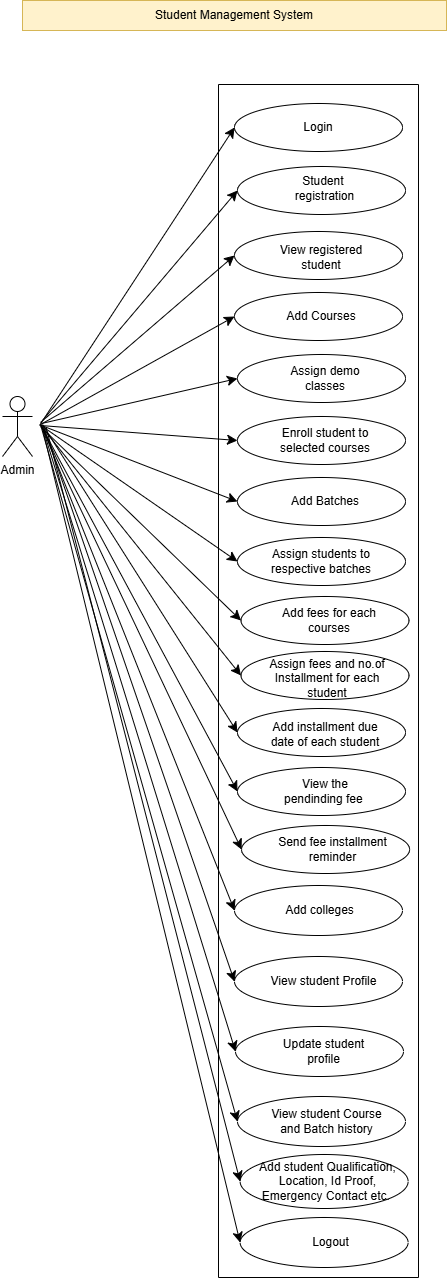

The diagram above was exported from draw.io. Its source (the exported page's mxGraphModel, read from the mxfile embedded in the PNG):
<mxGraphModel dx="1425" dy="851" grid="0" gridSize="10" guides="1" tooltips="1" connect="1" arrows="1" fold="1" page="0" pageScale="1" pageWidth="850" pageHeight="1100" math="0" shadow="0">
  <root>
    <mxCell id="0" />
    <mxCell id="1" parent="0" />
    <mxCell id="DfsN_9fWvov8J0PmDeL1-1" value="Admin" style="shape=umlActor;verticalLabelPosition=bottom;verticalAlign=top;html=1;outlineConnect=0;" parent="1" vertex="1">
      <mxGeometry x="-118" y="162" width="30" height="60" as="geometry" />
    </mxCell>
    <mxCell id="DfsN_9fWvov8J0PmDeL1-8" style="edgeStyle=none;curved=1;rounded=0;orthogonalLoop=1;jettySize=auto;html=1;exitX=0.5;exitY=0;exitDx=0;exitDy=0;fontSize=12;startSize=8;endSize=8;" parent="1" edge="1">
      <mxGeometry relative="1" as="geometry">
        <mxPoint x="200" y="-199" as="sourcePoint" />
        <mxPoint x="200" y="-199" as="targetPoint" />
      </mxGeometry>
    </mxCell>
    <mxCell id="DfsN_9fWvov8J0PmDeL1-9" value="" style="swimlane;startSize=0;" parent="1" vertex="1">
      <mxGeometry x="98" y="-150" width="200" height="1193" as="geometry" />
    </mxCell>
    <mxCell id="DfsN_9fWvov8J0PmDeL1-10" value="" style="ellipse;whiteSpace=wrap;html=1;" parent="DfsN_9fWvov8J0PmDeL1-9" vertex="1">
      <mxGeometry x="16" y="19" width="168" height="48" as="geometry" />
    </mxCell>
    <mxCell id="DfsN_9fWvov8J0PmDeL1-11" value="Login" style="text;html=1;align=center;verticalAlign=middle;whiteSpace=wrap;rounded=0;" parent="DfsN_9fWvov8J0PmDeL1-9" vertex="1">
      <mxGeometry x="70" y="28" width="60" height="30" as="geometry" />
    </mxCell>
    <mxCell id="DfsN_9fWvov8J0PmDeL1-12" value="" style="ellipse;whiteSpace=wrap;html=1;" parent="DfsN_9fWvov8J0PmDeL1-9" vertex="1">
      <mxGeometry x="19" y="82" width="168" height="48" as="geometry" />
    </mxCell>
    <mxCell id="DfsN_9fWvov8J0PmDeL1-13" value="Student&amp;nbsp; registration" style="text;html=1;align=center;verticalAlign=middle;whiteSpace=wrap;rounded=0;" parent="DfsN_9fWvov8J0PmDeL1-9" vertex="1">
      <mxGeometry x="68" y="89" width="77" height="30" as="geometry" />
    </mxCell>
    <mxCell id="DfsN_9fWvov8J0PmDeL1-16" value="" style="ellipse;whiteSpace=wrap;html=1;" parent="DfsN_9fWvov8J0PmDeL1-9" vertex="1">
      <mxGeometry x="16" y="147" width="168" height="48" as="geometry" />
    </mxCell>
    <mxCell id="DfsN_9fWvov8J0PmDeL1-17" value="View registered student" style="text;html=1;align=center;verticalAlign=middle;whiteSpace=wrap;rounded=0;" parent="DfsN_9fWvov8J0PmDeL1-9" vertex="1">
      <mxGeometry x="58.25" y="158" width="89.5" height="30" as="geometry" />
    </mxCell>
    <mxCell id="DfsN_9fWvov8J0PmDeL1-18" value="" style="ellipse;whiteSpace=wrap;html=1;" parent="DfsN_9fWvov8J0PmDeL1-9" vertex="1">
      <mxGeometry x="16" y="208" width="168" height="48" as="geometry" />
    </mxCell>
    <mxCell id="DfsN_9fWvov8J0PmDeL1-19" value="Add Courses" style="text;html=1;align=center;verticalAlign=middle;whiteSpace=wrap;rounded=0;" parent="DfsN_9fWvov8J0PmDeL1-9" vertex="1">
      <mxGeometry x="50.120000000000005" y="217" width="105.75" height="30" as="geometry" />
    </mxCell>
    <mxCell id="DfsN_9fWvov8J0PmDeL1-20" value="" style="ellipse;whiteSpace=wrap;html=1;" parent="DfsN_9fWvov8J0PmDeL1-9" vertex="1">
      <mxGeometry x="18.989999999999995" y="270" width="168" height="48" as="geometry" />
    </mxCell>
    <mxCell id="DfsN_9fWvov8J0PmDeL1-21" value="Assign demo classes" style="text;html=1;align=center;verticalAlign=middle;whiteSpace=wrap;rounded=0;" parent="DfsN_9fWvov8J0PmDeL1-9" vertex="1">
      <mxGeometry x="53.629999999999995" y="279" width="105.75" height="30" as="geometry" />
    </mxCell>
    <mxCell id="DfsN_9fWvov8J0PmDeL1-22" value="" style="ellipse;whiteSpace=wrap;html=1;" parent="DfsN_9fWvov8J0PmDeL1-9" vertex="1">
      <mxGeometry x="19.000000000000014" y="332" width="168" height="48" as="geometry" />
    </mxCell>
    <mxCell id="DfsN_9fWvov8J0PmDeL1-23" value="Enroll student to selected courses" style="text;html=1;align=center;verticalAlign=middle;whiteSpace=wrap;rounded=0;" parent="DfsN_9fWvov8J0PmDeL1-9" vertex="1">
      <mxGeometry x="53.629999999999995" y="341" width="105.75" height="30" as="geometry" />
    </mxCell>
    <mxCell id="DfsN_9fWvov8J0PmDeL1-24" value="" style="ellipse;whiteSpace=wrap;html=1;" parent="DfsN_9fWvov8J0PmDeL1-9" vertex="1">
      <mxGeometry x="18.989999999999995" y="393" width="168" height="48" as="geometry" />
    </mxCell>
    <mxCell id="DfsN_9fWvov8J0PmDeL1-25" value="Add Batches" style="text;html=1;align=center;verticalAlign=middle;whiteSpace=wrap;rounded=0;" parent="DfsN_9fWvov8J0PmDeL1-9" vertex="1">
      <mxGeometry x="53.620000000000005" y="402" width="105.75" height="30" as="geometry" />
    </mxCell>
    <mxCell id="DfsN_9fWvov8J0PmDeL1-26" value="" style="ellipse;whiteSpace=wrap;html=1;" parent="DfsN_9fWvov8J0PmDeL1-9" vertex="1">
      <mxGeometry x="18.99000000000001" y="453" width="168" height="48" as="geometry" />
    </mxCell>
    <mxCell id="DfsN_9fWvov8J0PmDeL1-27" value="Assign students to respective batches" style="text;html=1;align=center;verticalAlign=middle;whiteSpace=wrap;rounded=0;" parent="DfsN_9fWvov8J0PmDeL1-9" vertex="1">
      <mxGeometry x="50.120000000000005" y="462" width="105.75" height="30" as="geometry" />
    </mxCell>
    <mxCell id="DfsN_9fWvov8J0PmDeL1-28" value="" style="ellipse;whiteSpace=wrap;html=1;" parent="DfsN_9fWvov8J0PmDeL1-9" vertex="1">
      <mxGeometry x="22.49000000000001" y="512" width="168" height="48" as="geometry" />
    </mxCell>
    <mxCell id="DfsN_9fWvov8J0PmDeL1-29" value="Add fees for each courses" style="text;html=1;align=center;verticalAlign=middle;whiteSpace=wrap;rounded=0;" parent="DfsN_9fWvov8J0PmDeL1-9" vertex="1">
      <mxGeometry x="58.25" y="521" width="105.75" height="30" as="geometry" />
    </mxCell>
    <mxCell id="DfsN_9fWvov8J0PmDeL1-30" value="" style="ellipse;whiteSpace=wrap;html=1;" parent="DfsN_9fWvov8J0PmDeL1-9" vertex="1">
      <mxGeometry x="22.510000000000005" y="567" width="168" height="48" as="geometry" />
    </mxCell>
    <mxCell id="DfsN_9fWvov8J0PmDeL1-31" value="Assign fees and no.of Installment for each student" style="text;html=1;align=center;verticalAlign=middle;whiteSpace=wrap;rounded=0;" parent="DfsN_9fWvov8J0PmDeL1-9" vertex="1">
      <mxGeometry x="50.12" y="579" width="118" height="30" as="geometry" />
    </mxCell>
    <mxCell id="DfsN_9fWvov8J0PmDeL1-32" value="" style="ellipse;whiteSpace=wrap;html=1;" parent="DfsN_9fWvov8J0PmDeL1-9" vertex="1">
      <mxGeometry x="18.999999999999986" y="624" width="168" height="48" as="geometry" />
    </mxCell>
    <mxCell id="DfsN_9fWvov8J0PmDeL1-34" value="Add installment due date of each student" style="text;html=1;align=center;verticalAlign=middle;whiteSpace=wrap;rounded=0;" parent="DfsN_9fWvov8J0PmDeL1-9" vertex="1">
      <mxGeometry x="50.12" y="635" width="113.88" height="30" as="geometry" />
    </mxCell>
    <mxCell id="DfsN_9fWvov8J0PmDeL1-35" value="" style="ellipse;whiteSpace=wrap;html=1;" parent="DfsN_9fWvov8J0PmDeL1-9" vertex="1">
      <mxGeometry x="19" y="683" width="168" height="48" as="geometry" />
    </mxCell>
    <mxCell id="DfsN_9fWvov8J0PmDeL1-36" value="View the pendinding fee&amp;nbsp;" style="text;html=1;align=center;verticalAlign=middle;whiteSpace=wrap;rounded=0;" parent="DfsN_9fWvov8J0PmDeL1-9" vertex="1">
      <mxGeometry x="53.620000000000005" y="692" width="105.75" height="30" as="geometry" />
    </mxCell>
    <mxCell id="DfsN_9fWvov8J0PmDeL1-37" value="" style="ellipse;whiteSpace=wrap;html=1;" parent="DfsN_9fWvov8J0PmDeL1-9" vertex="1">
      <mxGeometry x="23.060000000000002" y="741" width="168" height="48" as="geometry" />
    </mxCell>
    <mxCell id="DfsN_9fWvov8J0PmDeL1-38" value="Send fee installment reminder" style="text;html=1;align=center;verticalAlign=middle;whiteSpace=wrap;rounded=0;" parent="DfsN_9fWvov8J0PmDeL1-9" vertex="1">
      <mxGeometry x="56.24" y="750" width="116.76" height="30" as="geometry" />
    </mxCell>
    <mxCell id="DfsN_9fWvov8J0PmDeL1-39" value="" style="ellipse;whiteSpace=wrap;html=1;" parent="DfsN_9fWvov8J0PmDeL1-9" vertex="1">
      <mxGeometry x="16.000000000000007" y="872" width="168" height="50" as="geometry" />
    </mxCell>
    <mxCell id="DfsN_9fWvov8J0PmDeL1-40" value="View student Profile" style="text;html=1;align=center;verticalAlign=middle;whiteSpace=wrap;rounded=0;" parent="DfsN_9fWvov8J0PmDeL1-9" vertex="1">
      <mxGeometry x="47.240000000000016" y="882" width="116.76" height="30" as="geometry" />
    </mxCell>
    <mxCell id="DfsN_9fWvov8J0PmDeL1-56" value="" style="ellipse;whiteSpace=wrap;html=1;" parent="DfsN_9fWvov8J0PmDeL1-9" vertex="1">
      <mxGeometry x="16" y="801" width="168" height="50" as="geometry" />
    </mxCell>
    <mxCell id="DfsN_9fWvov8J0PmDeL1-57" value="Add colleges" style="text;html=1;align=center;verticalAlign=middle;whiteSpace=wrap;rounded=0;" parent="DfsN_9fWvov8J0PmDeL1-9" vertex="1">
      <mxGeometry x="42.620000000000005" y="811" width="116.76" height="30" as="geometry" />
    </mxCell>
    <mxCell id="aKcsL2iovzy9_MR0V3bu-1" value="" style="ellipse;whiteSpace=wrap;html=1;" parent="DfsN_9fWvov8J0PmDeL1-9" vertex="1">
      <mxGeometry x="17" y="942" width="168" height="50" as="geometry" />
    </mxCell>
    <mxCell id="aKcsL2iovzy9_MR0V3bu-2" value="" style="ellipse;whiteSpace=wrap;html=1;" parent="DfsN_9fWvov8J0PmDeL1-9" vertex="1">
      <mxGeometry x="19" y="1012" width="168" height="50" as="geometry" />
    </mxCell>
    <mxCell id="aKcsL2iovzy9_MR0V3bu-4" value="View student Course and Batch history" style="text;html=1;align=center;verticalAlign=middle;whiteSpace=wrap;rounded=0;" parent="DfsN_9fWvov8J0PmDeL1-9" vertex="1">
      <mxGeometry x="50.120000000000005" y="1022" width="116.76" height="30" as="geometry" />
    </mxCell>
    <mxCell id="aKcsL2iovzy9_MR0V3bu-3" value="Update student profile" style="text;html=1;align=center;verticalAlign=middle;whiteSpace=wrap;rounded=0;" parent="DfsN_9fWvov8J0PmDeL1-9" vertex="1">
      <mxGeometry x="47.24000000000001" y="952" width="116.76" height="30" as="geometry" />
    </mxCell>
    <mxCell id="aKcsL2iovzy9_MR0V3bu-5" value="" style="ellipse;whiteSpace=wrap;html=1;" parent="DfsN_9fWvov8J0PmDeL1-9" vertex="1">
      <mxGeometry x="21.62" y="1070" width="168" height="54" as="geometry" />
    </mxCell>
    <mxCell id="aKcsL2iovzy9_MR0V3bu-6" value="Add student Qualification, Location, Id Proof, Emergency Contact etc.&amp;nbsp;" style="text;html=1;align=center;verticalAlign=middle;whiteSpace=wrap;rounded=0;" parent="DfsN_9fWvov8J0PmDeL1-9" vertex="1">
      <mxGeometry x="35.62" y="1082.5" width="147" height="29" as="geometry" />
    </mxCell>
    <mxCell id="aKcsL2iovzy9_MR0V3bu-7" value="" style="ellipse;whiteSpace=wrap;html=1;" parent="DfsN_9fWvov8J0PmDeL1-9" vertex="1">
      <mxGeometry x="21.620000000000005" y="1133" width="168" height="50" as="geometry" />
    </mxCell>
    <mxCell id="aKcsL2iovzy9_MR0V3bu-8" value="Logout" style="text;html=1;align=center;verticalAlign=middle;whiteSpace=wrap;rounded=0;" parent="DfsN_9fWvov8J0PmDeL1-9" vertex="1">
      <mxGeometry x="53.629999999999995" y="1143" width="116.76" height="30" as="geometry" />
    </mxCell>
    <mxCell id="DfsN_9fWvov8J0PmDeL1-42" value="" style="endArrow=classic;html=1;rounded=0;fontSize=12;startSize=8;endSize=8;curved=1;entryX=0;entryY=0.5;entryDx=0;entryDy=0;" parent="1" target="DfsN_9fWvov8J0PmDeL1-10" edge="1">
      <mxGeometry width="50" height="50" relative="1" as="geometry">
        <mxPoint x="-81" y="191" as="sourcePoint" />
        <mxPoint x="225" y="105" as="targetPoint" />
      </mxGeometry>
    </mxCell>
    <mxCell id="DfsN_9fWvov8J0PmDeL1-43" value="" style="endArrow=classic;html=1;rounded=0;fontSize=12;startSize=8;endSize=8;curved=1;entryX=0;entryY=0.5;entryDx=0;entryDy=0;" parent="1" target="DfsN_9fWvov8J0PmDeL1-12" edge="1">
      <mxGeometry width="50" height="50" relative="1" as="geometry">
        <mxPoint x="-78" y="186" as="sourcePoint" />
        <mxPoint x="126" y="-118" as="targetPoint" />
      </mxGeometry>
    </mxCell>
    <mxCell id="DfsN_9fWvov8J0PmDeL1-44" value="" style="endArrow=classic;html=1;rounded=0;fontSize=12;startSize=8;endSize=8;curved=1;entryX=0;entryY=0.5;entryDx=0;entryDy=0;" parent="1" target="DfsN_9fWvov8J0PmDeL1-16" edge="1">
      <mxGeometry width="50" height="50" relative="1" as="geometry">
        <mxPoint x="-80" y="188" as="sourcePoint" />
        <mxPoint x="129" y="-55" as="targetPoint" />
      </mxGeometry>
    </mxCell>
    <mxCell id="DfsN_9fWvov8J0PmDeL1-45" value="" style="endArrow=classic;html=1;rounded=0;fontSize=12;startSize=8;endSize=8;curved=1;entryX=0;entryY=0.5;entryDx=0;entryDy=0;" parent="1" target="DfsN_9fWvov8J0PmDeL1-18" edge="1">
      <mxGeometry width="50" height="50" relative="1" as="geometry">
        <mxPoint x="-80" y="190" as="sourcePoint" />
        <mxPoint x="139" y="-45" as="targetPoint" />
      </mxGeometry>
    </mxCell>
    <mxCell id="DfsN_9fWvov8J0PmDeL1-46" value="" style="endArrow=classic;html=1;rounded=0;fontSize=12;startSize=8;endSize=8;curved=1;entryX=0;entryY=0.5;entryDx=0;entryDy=0;" parent="1" target="DfsN_9fWvov8J0PmDeL1-20" edge="1">
      <mxGeometry width="50" height="50" relative="1" as="geometry">
        <mxPoint x="-79" y="189" as="sourcePoint" />
        <mxPoint x="149" y="-35" as="targetPoint" />
      </mxGeometry>
    </mxCell>
    <mxCell id="DfsN_9fWvov8J0PmDeL1-47" value="" style="endArrow=classic;html=1;rounded=0;fontSize=12;startSize=8;endSize=8;curved=1;entryX=0;entryY=0.5;entryDx=0;entryDy=0;" parent="1" target="DfsN_9fWvov8J0PmDeL1-22" edge="1">
      <mxGeometry width="50" height="50" relative="1" as="geometry">
        <mxPoint x="-80" y="191" as="sourcePoint" />
        <mxPoint x="159" y="-25" as="targetPoint" />
      </mxGeometry>
    </mxCell>
    <mxCell id="DfsN_9fWvov8J0PmDeL1-48" value="" style="endArrow=classic;html=1;rounded=0;fontSize=12;startSize=8;endSize=8;curved=1;entryX=0;entryY=0.5;entryDx=0;entryDy=0;" parent="1" target="DfsN_9fWvov8J0PmDeL1-24" edge="1">
      <mxGeometry width="50" height="50" relative="1" as="geometry">
        <mxPoint x="-79" y="191" as="sourcePoint" />
        <mxPoint x="169" y="-15" as="targetPoint" />
      </mxGeometry>
    </mxCell>
    <mxCell id="DfsN_9fWvov8J0PmDeL1-49" value="" style="endArrow=classic;html=1;rounded=0;fontSize=12;startSize=8;endSize=8;curved=1;entryX=0;entryY=0.5;entryDx=0;entryDy=0;" parent="1" target="DfsN_9fWvov8J0PmDeL1-26" edge="1">
      <mxGeometry width="50" height="50" relative="1" as="geometry">
        <mxPoint x="-78" y="192" as="sourcePoint" />
        <mxPoint x="129" y="256" as="targetPoint" />
      </mxGeometry>
    </mxCell>
    <mxCell id="DfsN_9fWvov8J0PmDeL1-50" value="" style="endArrow=classic;html=1;rounded=0;fontSize=12;startSize=8;endSize=8;curved=1;entryX=0;entryY=0.5;entryDx=0;entryDy=0;" parent="1" target="DfsN_9fWvov8J0PmDeL1-28" edge="1">
      <mxGeometry width="50" height="50" relative="1" as="geometry">
        <mxPoint x="-80" y="192" as="sourcePoint" />
        <mxPoint x="139" y="266" as="targetPoint" />
      </mxGeometry>
    </mxCell>
    <mxCell id="DfsN_9fWvov8J0PmDeL1-51" value="" style="endArrow=classic;html=1;rounded=0;fontSize=12;startSize=8;endSize=8;curved=1;entryX=0;entryY=0.5;entryDx=0;entryDy=0;" parent="1" target="DfsN_9fWvov8J0PmDeL1-30" edge="1">
      <mxGeometry width="50" height="50" relative="1" as="geometry">
        <mxPoint x="-79" y="192" as="sourcePoint" />
        <mxPoint x="149" y="276" as="targetPoint" />
      </mxGeometry>
    </mxCell>
    <mxCell id="DfsN_9fWvov8J0PmDeL1-52" value="" style="endArrow=classic;html=1;rounded=0;fontSize=12;startSize=8;endSize=8;curved=1;entryX=0;entryY=0.5;entryDx=0;entryDy=0;" parent="1" target="DfsN_9fWvov8J0PmDeL1-32" edge="1">
      <mxGeometry width="50" height="50" relative="1" as="geometry">
        <mxPoint x="-78" y="190" as="sourcePoint" />
        <mxPoint x="159" y="286" as="targetPoint" />
      </mxGeometry>
    </mxCell>
    <mxCell id="DfsN_9fWvov8J0PmDeL1-53" value="" style="endArrow=classic;html=1;rounded=0;fontSize=12;startSize=8;endSize=8;curved=1;entryX=0;entryY=0.5;entryDx=0;entryDy=0;" parent="1" target="DfsN_9fWvov8J0PmDeL1-35" edge="1">
      <mxGeometry width="50" height="50" relative="1" as="geometry">
        <mxPoint x="-80" y="190" as="sourcePoint" />
        <mxPoint x="169" y="296" as="targetPoint" />
      </mxGeometry>
    </mxCell>
    <mxCell id="DfsN_9fWvov8J0PmDeL1-54" value="" style="endArrow=classic;html=1;rounded=0;fontSize=12;startSize=8;endSize=8;curved=1;entryX=0;entryY=0.5;entryDx=0;entryDy=0;" parent="1" target="DfsN_9fWvov8J0PmDeL1-37" edge="1">
      <mxGeometry width="50" height="50" relative="1" as="geometry">
        <mxPoint x="-79" y="192" as="sourcePoint" />
        <mxPoint x="179" y="306" as="targetPoint" />
      </mxGeometry>
    </mxCell>
    <mxCell id="DfsN_9fWvov8J0PmDeL1-55" value="" style="endArrow=classic;html=1;rounded=0;fontSize=12;startSize=8;endSize=8;curved=1;entryX=0;entryY=0.5;entryDx=0;entryDy=0;" parent="1" target="DfsN_9fWvov8J0PmDeL1-39" edge="1">
      <mxGeometry width="50" height="50" relative="1" as="geometry">
        <mxPoint x="-77" y="192" as="sourcePoint" />
        <mxPoint x="189" y="316" as="targetPoint" />
      </mxGeometry>
    </mxCell>
    <mxCell id="DfsN_9fWvov8J0PmDeL1-58" value="" style="endArrow=classic;html=1;rounded=0;fontSize=12;startSize=8;endSize=8;curved=1;entryX=0;entryY=0.5;entryDx=0;entryDy=0;" parent="1" target="DfsN_9fWvov8J0PmDeL1-56" edge="1">
      <mxGeometry width="50" height="50" relative="1" as="geometry">
        <mxPoint x="-78" y="193" as="sourcePoint" />
        <mxPoint x="131" y="625" as="targetPoint" />
      </mxGeometry>
    </mxCell>
    <mxCell id="aKcsL2iovzy9_MR0V3bu-9" value="" style="endArrow=classic;html=1;rounded=0;fontSize=12;startSize=8;endSize=8;curved=1;entryX=0;entryY=0.5;entryDx=0;entryDy=0;" parent="1" target="aKcsL2iovzy9_MR0V3bu-7" edge="1">
      <mxGeometry width="50" height="50" relative="1" as="geometry">
        <mxPoint x="-79" y="190" as="sourcePoint" />
        <mxPoint x="141" y="1010" as="targetPoint" />
      </mxGeometry>
    </mxCell>
    <mxCell id="aKcsL2iovzy9_MR0V3bu-10" value="" style="endArrow=classic;html=1;rounded=0;fontSize=12;startSize=8;endSize=8;curved=1;entryX=0;entryY=0.5;entryDx=0;entryDy=0;" parent="1" target="aKcsL2iovzy9_MR0V3bu-1" edge="1">
      <mxGeometry width="50" height="50" relative="1" as="geometry">
        <mxPoint x="-78" y="193" as="sourcePoint" />
        <mxPoint x="115" y="820" as="targetPoint" />
      </mxGeometry>
    </mxCell>
    <mxCell id="aKcsL2iovzy9_MR0V3bu-12" value="" style="endArrow=classic;html=1;rounded=0;fontSize=12;startSize=8;endSize=8;curved=1;entryX=0;entryY=0.5;entryDx=0;entryDy=0;" parent="1" target="aKcsL2iovzy9_MR0V3bu-5" edge="1">
      <mxGeometry width="50" height="50" relative="1" as="geometry">
        <mxPoint x="-74.3333740234375" y="193" as="sourcePoint" />
        <mxPoint x="266" y="1394" as="targetPoint" />
      </mxGeometry>
    </mxCell>
    <mxCell id="aKcsL2iovzy9_MR0V3bu-13" value="" style="endArrow=classic;html=1;rounded=0;fontSize=12;startSize=8;endSize=8;curved=1;entryX=0;entryY=0.5;entryDx=0;entryDy=0;" parent="1" target="aKcsL2iovzy9_MR0V3bu-2" edge="1">
      <mxGeometry width="50" height="50" relative="1" as="geometry">
        <mxPoint x="-80" y="190" as="sourcePoint" />
        <mxPoint x="293" y="1471" as="targetPoint" />
      </mxGeometry>
    </mxCell>
    <mxCell id="aKcsL2iovzy9_MR0V3bu-14" value="Student Management System" style="text;html=1;align=center;verticalAlign=middle;whiteSpace=wrap;rounded=0;fillColor=#fff2cc;strokeColor=#d6b656;" parent="1" vertex="1">
      <mxGeometry x="-98" y="-234" width="424" height="30" as="geometry" />
    </mxCell>
  </root>
</mxGraphModel>